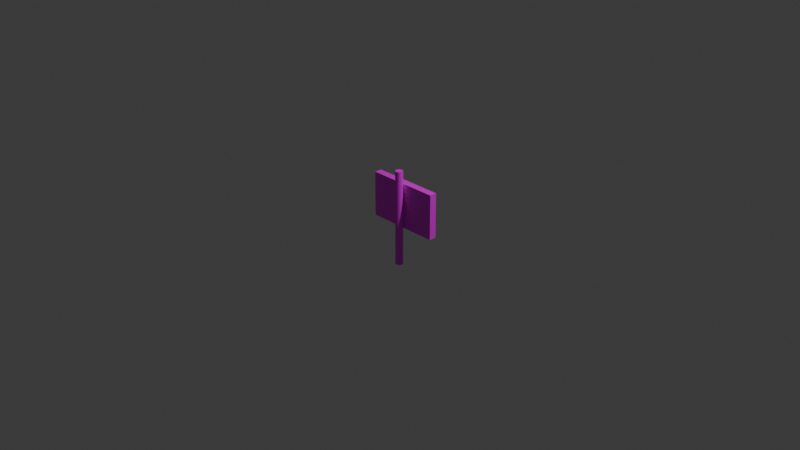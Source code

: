 # Source: signboard.blend  (saved by Blender 5.1.30; exported with 4.5.12 LTS)
import bpy
from mathutils import Matrix  # noqa: F401  (used for matrix-valued properties, if any)

bpy.ops.wm.read_factory_settings(use_empty=True)
scene = bpy.context.scene
scene.name = 'Scene'

# ---- collections
col_collection = bpy.data.collections.new('Collection'); scene.collection.children.link(col_collection)

# ---- images (referenced by path relative to the original .blend; pixels are not part of the script)
import os
ASSET_DIR = os.environ.get("B2B_ASSET_DIR", "")  # directory of the original .blend (textures are referenced by path, not embedded)
HERE = os.path.dirname(os.path.abspath(__file__))  # packed textures are extracted next to this script under _unpacked/

def load_image(name, relpath, width, height, colorspace="sRGB"):
    """Load a texture the original file referenced (path relative to the .blend, or extracted next to this script)."""
    p = next((c for c in (os.path.join(HERE, relpath), os.path.join(ASSET_DIR, relpath)) if relpath and os.path.exists(c)), "")
    if p:
        img = bpy.data.images.load(p, check_existing=True)
        img.name = name
    else:  # same state as the original file: an image datablock whose file is absent (Cycles renders it pink)
        img = bpy.data.images.new(name, width, height)
        img.source = "FILE"
        img.filepath = "//" + (relpath or name)
    img.colorspace_settings.name = colorspace
    return img
img_signboard_png = load_image('signboard.png', 'signboard.png', 1024, 1024, 'sRGB')

# ---- materials (node trees are filled in below, after node groups)
mat_material = bpy.data.materials.new('Material')
mat_material.alpha_threshold = 0.0
mat_material.use_backface_culling_lightprobe_volume = False
mat_material.roughness = 0.5
mat_material.line_color = (0.0, 0.0, 0.0, 1.0)
mat_x = bpy.data.materials.new('マテリアル')

# ---- material node trees
mat_material.use_nodes = True; mat_material.node_tree.nodes.clear()
_N = mat_material.node_tree.nodes; _L = mat_material.node_tree.links
n0 = _N.new('ShaderNodeOutputMaterial'); n0.name = 'Material Output'; n0.location = (200, 100)
n1 = _N.new('ShaderNodeBsdfPrincipled'); n1.name = 'Principled BSDF'; n1.location = (-200, 100)
n2 = _N.new('ShaderNodeTexImage'); n2.name = '画像テクスチャ'; n2.location = (-490, 75)
n2.image = img_signboard_png
_L.new(n1.outputs[0], n0.inputs[0])
_L.new(n2.outputs[0], n1.inputs[0])
n0.is_active_output = True
mat_x.use_nodes = True; mat_x.node_tree.nodes.clear()
_N = mat_x.node_tree.nodes; _L = mat_x.node_tree.links
n0 = _N.new('ShaderNodeBsdfPrincipled'); n0.name = 'プリンシプルBSDF'; n0.location = (-200, 100)
n1 = _N.new('ShaderNodeOutputMaterial'); n1.name = 'マテリアル出力'; n1.location = (200, 100)
n2 = _N.new('ShaderNodeTexImage'); n2.name = '画像テクスチャ'; n2.location = (-490, 75)
n2.image = img_signboard_png
_L.new(n0.outputs[0], n1.inputs[0])
_L.new(n2.outputs[0], n0.inputs[0])
n1.is_active_output = True

# ---- world
world_world = bpy.data.worlds.new('World'); scene.world = world_world
world_world.use_nodes = True; world_world.node_tree.nodes.clear()
_N = world_world.node_tree.nodes; _L = world_world.node_tree.links
n0 = _N.new('ShaderNodeOutputWorld'); n0.name = 'World Output'; n0.location = (200, 100)
n1 = _N.new('ShaderNodeBackground'); n1.name = 'Background'; n1.location = (-200, 100)
n1.inputs[0].default_value = (0.05088, 0.05088, 0.05088, 1.0)
_L.new(n1.outputs[0], n0.inputs[0])
n0.is_active_output = True
world_world.color = (0.05088, 0.05088, 0.05088)
world_world.sun_shadow_jitter_overblur = 0.0

# ---- cameras
cam_camera = bpy.data.cameras.new('Camera')
cam_camera.clip_end = 100.0
cam_camera.ortho_scale = 7.314

# ---- lights
light_light = bpy.data.lights.new('Light', 'POINT')
light_light.energy = 1000.0
light_light.shadow_soft_size = 0.1

# ---- meshes
me_cube = bpy.data.meshes.new('Cube')
me_cube.from_pydata([(1.0, -0.1, 2.01), (1.0, -0.1, 0.79), (1.0, -0.3, 2.01), (1.0, -0.3, 0.79), (-1.0, -0.1, 2.01), (-1.0, -0.1, 0.79), (-1.0, -0.3, 2.01), (-1.0, -0.3, 0.79), (0.0, 0.1, -0.22), (0.0, 0.1, 2.38), (0.01951, 0.09808, -0.22), (0.01951, 0.09808, 2.38), (0.03827, 0.09239, -0.22), (0.03827, 0.09239, 2.38), (0.05556, 0.08315, -0.22), (0.05556, 0.08315, 2.38), (0.07071, 0.07071, -0.22), (0.07071, 0.07071, 2.38), (0.08315, 0.05556, -0.22), (0.08315, 0.05556, 2.38), (0.09239, 0.03827, -0.22), (0.09239, 0.03827, 2.38), (0.09808, 0.01951, -0.22), (0.09808, 0.01951, 2.38), (0.1, 0.0, -0.22), (0.1, 0.0, 2.38), (0.09808, -0.01951, -0.22), (0.09808, -0.01951, 2.38), (0.09239, -0.03827, -0.22), (0.09239, -0.03827, 2.38), (0.08315, -0.05556, -0.22), (0.08315, -0.05556, 2.38), (0.07071, -0.07071, -0.22), (0.07071, -0.07071, 2.38), (0.05556, -0.08315, -0.22), (0.05556, -0.08315, 2.38), (0.03827, -0.09239, -0.22), (0.03827, -0.09239, 2.38), (0.01951, -0.09808, -0.22), (0.01951, -0.09808, 2.38), (0.0, -0.1, -0.22), (0.0, -0.1, 2.38), (-0.01951, -0.09808, -0.22), (-0.01951, -0.09808, 2.38), (-0.03827, -0.09239, -0.22), (-0.03827, -0.09239, 2.38), (-0.05556, -0.08315, -0.22), (-0.05556, -0.08315, 2.38), (-0.07071, -0.07071, -0.22), (-0.07071, -0.07071, 2.38), (-0.08315, -0.05556, -0.22), (-0.08315, -0.05556, 2.38), (-0.09239, -0.03827, -0.22), (-0.09239, -0.03827, 2.38), (-0.09808, -0.01951, -0.22), (-0.09808, -0.01951, 2.38), (-0.1, 0.0, -0.22), (-0.1, 0.0, 2.38), (-0.09808, 0.01951, -0.22), (-0.09808, 0.01951, 2.38), (-0.09239, 0.03827, -0.22), (-0.09239, 0.03827, 2.38), (-0.08315, 0.05556, -0.22), (-0.08315, 0.05556, 2.38), (-0.07071, 0.07071, -0.22), (-0.07071, 0.07071, 2.38), (-0.05556, 0.08315, -0.22), (-0.05556, 0.08315, 2.38), (-0.03827, 0.09239, -0.22), (-0.03827, 0.09239, 2.38), (-0.01951, 0.09808, -0.22), (-0.01951, 0.09808, 2.38)], [], [(0, 4, 6, 2), (3, 2, 6, 7), (7, 6, 4, 5), (5, 1, 3, 7), (1, 0, 2, 3), (5, 4, 0, 1), (8, 9, 11, 10), (10, 11, 13, 12), (12, 13, 15, 14), (14, 15, 17, 16), (16, 17, 19, 18), (18, 19, 21, 20), (20, 21, 23, 22), (22, 23, 25, 24), (24, 25, 27, 26), (26, 27, 29, 28), (28, 29, 31, 30), (30, 31, 33, 32), (32, 33, 35, 34), (34, 35, 37, 36), (36, 37, 39, 38), (38, 39, 41, 40), (40, 41, 43, 42), (42, 43, 45, 44), (44, 45, 47, 46), (46, 47, 49, 48), (48, 49, 51, 50), (50, 51, 53, 52), (52, 53, 55, 54), (54, 55, 57, 56), (56, 57, 59, 58), (58, 59, 61, 60), (60, 61, 63, 62), (62, 63, 65, 64), (64, 65, 67, 66), (66, 67, 69, 68), (11, 9, 71, 69, 67, 65, 63, 61, 59, 57, 55, 53, 51, 49, 47, 45, 43, 41, 39, 37, 35, 33, 31, 29, 27, 25, 23, 21, 19, 17, 15, 13), (68, 69, 71, 70), (70, 71, 9, 8), (8, 10, 12, 14, 16, 18, 20, 22, 24, 26, 28, 30, 32, 34, 36, 38, 40, 42, 44, 46, 48, 50, 52, 54, 56, 58, 60, 62, 64, 66, 68, 70)])
me_cube.polygons.foreach_set('material_index', [0, 0, 0, 0, 0, 0, 1, 1, 1, 1, 1, 1, 1, 1, 1, 1, 1, 1, 1, 1, 1, 1, 1, 1, 1, 1, 1, 1, 1, 1, 1, 1, 1, 1, 1, 1, 1, 1, 1, 1])
_uv = me_cube.uv_layers.new(name='UVMap')
_uv.uv.foreach_set('vector', [0.4267, 0.329, 0.4284, 0.01004, 0.4603, 0.0102, 0.4586, 0.3292, 0.4576, 0.5238, 0.4586, 0.3292, 0.7776, 0.3308, 0.7766, 0.5254, 0.07486, 0.5218, 0.07586, 0.3272, 0.1078, 0.3274, 0.1068, 0.522, 0.4241, 0.8426, 0.4257, 0.5236, 0.4576, 0.5238, 0.456, 0.8427, 0.4257, 0.5236, 0.4267, 0.329, 0.4586, 0.3292, 0.4576, 0.5238, 0.1068, 0.522, 0.1078, 0.3274, 0.4267, 0.329, 0.4257, 0.5236, 0.0, 0.0, 0.0, 0.0, 0.0, 0.0, 0.0, 0.0, 0.0, 0.0, 0.0, 0.0, 0.0, 0.0, 0.0, 0.0, 0.0, 0.0, 0.0, 0.0, 0.0, 0.0, 0.0, 0.0, 0.0, 0.0, 0.0, 0.0, 0.0, 0.0, 0.0, 0.0, 0.0, 0.0, 0.0, 0.0, 0.0, 0.0, 0.0, 0.0, 0.0, 0.0, 0.0, 0.0, 0.0, 0.0, 0.0, 0.0, 0.0, 0.0, 0.0, 0.0, 0.0, 0.0, 0.0, 0.0, 0.0, 0.0, 0.0, 0.0, 0.0, 0.0, 0.0, 0.0, 0.0, 0.0, 0.0, 0.0, 0.0, 0.0, 0.0, 0.0, 0.0, 0.0, 0.0, 0.0, 0.0, 0.0, 0.0, 0.0, 0.0, 0.0, 0.0, 0.0, 0.0, 0.0, 0.0, 0.0, 0.0, 0.0, 0.0, 0.0, 0.0, 0.0, 0.0, 0.0, 0.0, 0.0, 0.0, 0.0, 0.0, 0.0, 0.0, 0.0, 0.0, 0.0, 0.0, 0.0, 0.0, 0.0, 0.0, 0.0, 0.0, 0.0, 0.0, 0.0, 0.0, 0.0, 0.0, 0.0, 0.0, 0.0, 0.0, 0.0, 0.0, 0.0, 0.0, 0.0, 0.0, 0.0, 0.0, 0.0, 0.0, 0.0, 0.0, 0.0, 0.0, 0.0, 0.0, 0.0, 0.0, 0.0, 0.0, 0.0, 0.0, 0.0, 0.0, 0.0, 0.0, 0.0, 0.0, 0.0, 0.0, 0.0, 0.0, 0.0, 0.0, 0.0, 0.0, 0.0, 0.0, 0.0, 0.0, 0.0, 0.0, 0.0, 0.0, 0.0, 0.0, 0.0, 0.0, 0.0, 0.0, 0.0, 0.0, 0.0, 0.0, 0.0, 0.0, 0.0, 0.0, 0.0, 0.0, 0.0, 0.0, 0.0, 0.0, 0.0, 0.0, 0.0, 0.0, 0.0, 0.0, 0.0, 0.0, 0.0, 0.0, 0.0, 0.0, 0.0, 0.0, 0.0, 0.0, 0.0, 0.0, 0.0, 0.0, 0.0, 0.0, 0.0, 0.0, 0.0, 0.0, 0.0, 0.0, 0.0, 0.0, 0.0, 0.0, 0.0, 0.0, 0.0, 0.0, 0.0, 0.0, 0.0, 0.0, 0.0, 0.0, 0.0, 0.0, 0.0, 0.0, 0.0, 0.0, 0.0, 0.0, 0.0, 0.0, 0.0, 0.0, 0.0, 0.0, 0.0, 0.0, 0.0, 0.0, 0.0, 0.0, 0.0, 0.0, 0.0, 0.0, 0.0, 0.0, 0.0, 0.0, 0.0, 0.0, 0.0, 0.0, 0.0, 0.0, 0.0, 0.0, 0.0, 0.0, 0.0, 0.0, 0.0, 0.0, 0.0, 0.0, 0.0, 0.0, 0.0, 0.0, 0.0, 0.0, 0.0, 0.0, 0.0, 0.0, 0.0, 0.0, 0.0, 0.0, 0.0, 0.0, 0.0, 0.0, 0.0, 0.0, 0.0, 0.0, 0.0, 0.0, 0.0, 0.0, 0.0, 0.0, 0.0, 0.0, 0.0, 0.0, 0.0, 0.0, 0.0, 0.0, 0.0, 0.0, 0.0, 0.0, 0.0, 0.0, 0.0, 0.0, 0.0, 0.0, 0.0, 0.0, 0.0, 0.0, 0.0, 0.0, 0.0, 0.0, 0.0, 0.0, 0.0, 0.0, 0.0, 0.0, 0.0, 0.0, 0.0, 0.0, 0.0, 0.0, 0.0, 0.0, 0.0, 0.0, 0.0, 0.0, 0.0, 0.0, 0.0, 0.0, 0.0, 0.0, 0.0, 0.0, 0.0, 0.0, 0.0, 0.0, 0.0, 0.0, 0.0, 0.0, 0.0, 0.0, 0.0, 0.0, 0.0, 0.0, 0.0, 0.0, 0.0, 0.0, 0.0, 0.0, 0.0, 0.0, 0.0, 0.0, 0.0, 0.0, 0.0, 0.0, 0.0, 0.0, 0.0])
_uv.active_render = True
_uv = me_cube.uv_layers.new(name='UVマップ')
_uv.uv.foreach_set('vector', [0.0, 0.0, 0.0, 0.0, 0.0, 0.0, 0.0, 0.0, 0.0, 0.0, 0.0, 0.0, 0.0, 0.0, 0.0, 0.0, 0.0, 0.0, 0.0, 0.0, 0.0, 0.0, 0.0, 0.0, 0.0, 0.0, 0.0, 0.0, 0.0, 0.0, 0.0, 0.0, 0.0, 0.0, 0.0, 0.0, 0.0, 0.0, 0.0, 0.0, 0.0, 0.0, 0.0, 0.0, 0.0, 0.0, 0.0, 0.0, 0.9999, 0.0001245, 0.9999, 0.6104, 0.9953, 0.6104, 0.9953, 0.0001245, 0.9953, 0.0001245, 0.9953, 0.6104, 0.9907, 0.6104, 0.9907, 0.0001245, 0.9907, 0.0001245, 0.9907, 0.6104, 0.9861, 0.6104, 0.9861, 0.0001245, 0.9861, 0.0001245, 0.9861, 0.6104, 0.9815, 0.6104, 0.9815, 0.0001245, 0.9815, 0.0001245, 0.9815, 0.6104, 0.9769, 0.6104, 0.9769, 0.0001245, 0.9769, 0.0001245, 0.9769, 0.6104, 0.9723, 0.6104, 0.9723, 0.0001245, 0.9723, 0.0001245, 0.9723, 0.6104, 0.9677, 0.6104, 0.9677, 0.0001245, 0.9677, 0.0001245, 0.9677, 0.6104, 0.9631, 0.6104, 0.9631, 0.0001245, 0.9631, 0.0001245, 0.9631, 0.6104, 0.9585, 0.6104, 0.9585, 0.0001245, 0.9585, 0.0001245, 0.9585, 0.6104, 0.9539, 0.6104, 0.9539, 0.0001245, 0.9539, 0.0001245, 0.9539, 0.6104, 0.9493, 0.6104, 0.9493, 0.0001245, 0.9493, 0.0001245, 0.9493, 0.6104, 0.9447, 0.6104, 0.9447, 0.0001245, 0.9447, 0.0001245, 0.9447, 0.6104, 0.9401, 0.6104, 0.9401, 0.0001245, 0.9401, 0.0001245, 0.9401, 0.6104, 0.9355, 0.6104, 0.9355, 0.0001245, 0.9355, 0.0001245, 0.9355, 0.6104, 0.9309, 0.6104, 0.9309, 0.0001245, 0.9309, 0.0001245, 0.9309, 0.6104, 0.9262, 0.6104, 0.9262, 0.0001245, 0.9262, 0.0001245, 0.9262, 0.6104, 0.9216, 0.6104, 0.9216, 0.0001245, 0.9216, 0.0001245, 0.9216, 0.6104, 0.917, 0.6104, 0.917, 0.0001245, 0.917, 0.0001245, 0.917, 0.6104, 0.9124, 0.6104, 0.9124, 0.0001245, 0.9124, 0.0001245, 0.9124, 0.6104, 0.9078, 0.6104, 0.9078, 0.0001245, 0.9078, 0.0001245, 0.9078, 0.6104, 0.9032, 0.6104, 0.9032, 0.0001245, 0.9032, 0.0001245, 0.9032, 0.6104, 0.8986, 0.6104, 0.8986, 0.0001245, 0.8986, 0.0001245, 0.8986, 0.6104, 0.894, 0.6104, 0.894, 0.0001245, 0.894, 0.0001245, 0.894, 0.6104, 0.8894, 0.6104, 0.8894, 0.0001245, 0.8894, 0.0001245, 0.8894, 0.6104, 0.8848, 0.6104, 0.8848, 0.0001246, 0.8848, 0.0001246, 0.8848, 0.6104, 0.8802, 0.6104, 0.8802, 0.0001246, 0.8802, 0.0001246, 0.8802, 0.6104, 0.8756, 0.6104, 0.8756, 0.0001246, 0.8756, 0.0001246, 0.8756, 0.6104, 0.871, 0.6104, 0.871, 0.0001246, 0.871, 0.0001246, 0.871, 0.6104, 0.8664, 0.6104, 0.8664, 0.0001246, 0.8664, 0.0001246, 0.8664, 0.6104, 0.8618, 0.6104, 0.8618, 0.0001246, 0.7578, 0.8737, 0.7578, 0.8783, 0.7569, 0.8828, 0.7551, 0.887, 0.7526, 0.8909, 0.7493, 0.8941, 0.7455, 0.8967, 0.7412, 0.8984, 0.7367, 0.8993, 0.7321, 0.8993, 0.7276, 0.8984, 0.7234, 0.8967, 0.7195, 0.8941, 0.7163, 0.8909, 0.7137, 0.887, 0.712, 0.8828, 0.7111, 0.8783, 0.7111, 0.8737, 0.712, 0.8692, 0.7137, 0.8649, 0.7163, 0.8611, 0.7195, 0.8578, 0.7234, 0.8553, 0.7276, 0.8535, 0.7321, 0.8526, 0.7367, 0.8526, 0.7412, 0.8535, 0.7455, 0.8553, 0.7493, 0.8578, 0.7526, 0.8611, 0.7551, 0.8649, 0.7569, 0.8692, 0.8618, 0.0001246, 0.8618, 0.6104, 0.8572, 0.6104, 0.8572, 0.0001246, 0.8572, 0.0001246, 0.8572, 0.6104, 0.8526, 0.6104, 0.8526, 0.0001246, 0.8039, 0.8692, 0.8048, 0.8737, 0.8048, 0.8783, 0.8039, 0.8828, 0.8021, 0.887, 0.7995, 0.8909, 0.7963, 0.8941, 0.7925, 0.8967, 0.7882, 0.8984, 0.7837, 0.8993, 0.7791, 0.8993, 0.7746, 0.8984, 0.7703, 0.8967, 0.7665, 0.8941, 0.7632, 0.8909, 0.7607, 0.887, 0.7589, 0.8828, 0.758, 0.8783, 0.758, 0.8737, 0.7589, 0.8692, 0.7607, 0.8649, 0.7632, 0.8611, 0.7665, 0.8578, 0.7703, 0.8553, 0.7746, 0.8535, 0.7791, 0.8526, 0.7837, 0.8526, 0.7882, 0.8535, 0.7925, 0.8553, 0.7963, 0.8578, 0.7995, 0.8611, 0.8021, 0.8649])
me_cube.materials.append(mat_material)
me_cube.materials.append(mat_x)
me_cube.use_mirror_vertex_groups = False
me_cube.update()

# ---- objects
ob_cube = bpy.data.objects.new('Cube', me_cube)
ob_light = bpy.data.objects.new('Light', light_light)
ob_camera = bpy.data.objects.new('Camera', cam_camera)

# ---- transforms, parenting, visibility, modifiers, constraints
ob_cube.location = (0.0, 0.0, -0.4253)
ob_cube.rotation_euler = (0.0, 0.0, 3.142)
ob_cube.scale = (0.4008, 0.4008, 0.4008)
ob_cube.lock_rotations_4d = False
ob_cube.empty_display_type = 'ARROWS'
ob_cube.lineart.crease_threshold = 0.0
_m = ob_cube.modifiers.new('三角面化', 'TRIANGULATE')
ob_light.location = (4.076, 1.005, 5.904)
ob_light.rotation_euler = (0.6503, 0.05522, 1.866)
ob_light.lock_rotations_4d = False
ob_light.empty_display_type = 'ARROWS'
ob_light.color = (0.0, 0.0, 0.0, 0.0)
ob_light.lineart.crease_threshold = 0.0
ob_camera.location = (7.359, -6.926, 4.958)
ob_camera.rotation_euler = (1.109, 0.0, 0.8149)
ob_camera.lock_rotations_4d = False
ob_camera.empty_display_type = 'ARROWS'
ob_camera.color = (0.0, 0.0, 0.0, 0.0)
ob_camera.display_type = 'WIRE'
ob_camera.lineart.crease_threshold = 0.0

# ---- collection membership
col_collection.objects.link(ob_cube)
col_collection.objects.link(ob_light)
col_collection.objects.link(ob_camera)

# ---- scene / render settings (as saved in the file)
scene.camera = ob_camera
scene.frame_start = 1; scene.frame_end = 250; scene.frame_set(1)
scene.render.engine = 'BLENDER_EEVEE_NEXT'
scene.render.bake_bias = 0.0
scene.render.bake_samples = 0
scene.cycles.sampling_pattern = 'TABULATED_SOBOL'
scene.eevee.use_volume_custom_range = False
bpy.context.view_layer.update()
